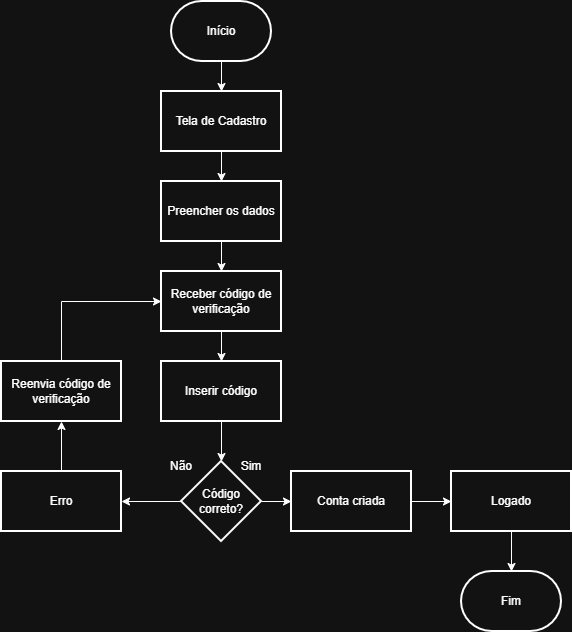

The diagram above was exported from draw.io. Its source (the exported page's mxGraphModel, read from the mxfile embedded in the PNG):
<mxGraphModel dx="854" dy="473" grid="1" gridSize="10" guides="1" tooltips="1" connect="1" arrows="1" fold="1" page="1" pageScale="1" pageWidth="827" pageHeight="1169" math="0" shadow="0">
  <root>
    <mxCell id="0" />
    <mxCell id="1" parent="0" />
    <mxCell id="8qkPMyLEeYdnhWc8OmyJ-4" edge="1" parent="1" source="8qkPMyLEeYdnhWc8OmyJ-1" style="edgeStyle=orthogonalEdgeStyle;rounded=0;orthogonalLoop=1;jettySize=auto;html=1;" target="8qkPMyLEeYdnhWc8OmyJ-3" value="">
      <mxGeometry relative="1" as="geometry" />
    </mxCell>
    <mxCell id="8qkPMyLEeYdnhWc8OmyJ-1" parent="1" style="strokeWidth=2;html=1;shape=mxgraph.flowchart.terminator;whiteSpace=wrap;" value="Início" vertex="1">
      <mxGeometry height="60" width="100" x="330" y="10" as="geometry" />
    </mxCell>
    <mxCell id="8qkPMyLEeYdnhWc8OmyJ-6" edge="1" parent="1" source="8qkPMyLEeYdnhWc8OmyJ-3" style="edgeStyle=orthogonalEdgeStyle;rounded=0;orthogonalLoop=1;jettySize=auto;html=1;" target="8qkPMyLEeYdnhWc8OmyJ-5" value="">
      <mxGeometry relative="1" as="geometry" />
    </mxCell>
    <mxCell id="8qkPMyLEeYdnhWc8OmyJ-3" parent="1" style="whiteSpace=wrap;html=1;strokeWidth=2;" value="Tela de Cadastro" vertex="1">
      <mxGeometry height="60" width="120" x="320" y="100" as="geometry" />
    </mxCell>
    <mxCell id="8qkPMyLEeYdnhWc8OmyJ-8" edge="1" parent="1" source="8qkPMyLEeYdnhWc8OmyJ-5" style="edgeStyle=orthogonalEdgeStyle;rounded=0;orthogonalLoop=1;jettySize=auto;html=1;" target="8qkPMyLEeYdnhWc8OmyJ-7" value="">
      <mxGeometry relative="1" as="geometry" />
    </mxCell>
    <mxCell id="8qkPMyLEeYdnhWc8OmyJ-5" parent="1" style="whiteSpace=wrap;html=1;strokeWidth=2;" value="Preencher os dados" vertex="1">
      <mxGeometry height="60" width="120" x="320" y="190" as="geometry" />
    </mxCell>
    <mxCell id="8qkPMyLEeYdnhWc8OmyJ-10" edge="1" parent="1" source="8qkPMyLEeYdnhWc8OmyJ-7" style="edgeStyle=orthogonalEdgeStyle;rounded=0;orthogonalLoop=1;jettySize=auto;html=1;" target="8qkPMyLEeYdnhWc8OmyJ-9" value="">
      <mxGeometry relative="1" as="geometry" />
    </mxCell>
    <mxCell id="8qkPMyLEeYdnhWc8OmyJ-7" parent="1" style="whiteSpace=wrap;html=1;strokeWidth=2;" value="Receber código de verificação" vertex="1">
      <mxGeometry height="60" width="120" x="320" y="280" as="geometry" />
    </mxCell>
    <mxCell id="8qkPMyLEeYdnhWc8OmyJ-12" edge="1" parent="1" source="8qkPMyLEeYdnhWc8OmyJ-9" style="edgeStyle=orthogonalEdgeStyle;rounded=0;orthogonalLoop=1;jettySize=auto;html=1;" target="8qkPMyLEeYdnhWc8OmyJ-11" value="">
      <mxGeometry relative="1" as="geometry" />
    </mxCell>
    <mxCell id="8qkPMyLEeYdnhWc8OmyJ-9" parent="1" style="whiteSpace=wrap;html=1;strokeWidth=2;" value="Inserir código" vertex="1">
      <mxGeometry height="60" width="120" x="320" y="370" as="geometry" />
    </mxCell>
    <mxCell id="8qkPMyLEeYdnhWc8OmyJ-16" edge="1" parent="1" source="8qkPMyLEeYdnhWc8OmyJ-11" style="edgeStyle=orthogonalEdgeStyle;rounded=0;orthogonalLoop=1;jettySize=auto;html=1;" target="8qkPMyLEeYdnhWc8OmyJ-15" value="">
      <mxGeometry relative="1" as="geometry" />
    </mxCell>
    <mxCell id="8qkPMyLEeYdnhWc8OmyJ-22" edge="1" parent="1" source="8qkPMyLEeYdnhWc8OmyJ-11" style="edgeStyle=orthogonalEdgeStyle;rounded=0;orthogonalLoop=1;jettySize=auto;html=1;" target="8qkPMyLEeYdnhWc8OmyJ-21" value="">
      <mxGeometry relative="1" as="geometry" />
    </mxCell>
    <mxCell id="8qkPMyLEeYdnhWc8OmyJ-11" parent="1" style="rhombus;whiteSpace=wrap;html=1;strokeWidth=2;" value="Código correto?" vertex="1">
      <mxGeometry height="80" width="80" x="340" y="470" as="geometry" />
    </mxCell>
    <mxCell id="8qkPMyLEeYdnhWc8OmyJ-13" parent="1" style="text;html=1;whiteSpace=wrap;strokeColor=none;fillColor=none;align=center;verticalAlign=middle;rounded=0;" value="Sim" vertex="1">
      <mxGeometry height="30" width="60" x="380" y="460" as="geometry" />
    </mxCell>
    <mxCell id="8qkPMyLEeYdnhWc8OmyJ-14" parent="1" style="text;html=1;whiteSpace=wrap;strokeColor=none;fillColor=none;align=center;verticalAlign=middle;rounded=0;" value="Não" vertex="1">
      <mxGeometry height="30" width="60" x="310" y="460" as="geometry" />
    </mxCell>
    <mxCell id="8qkPMyLEeYdnhWc8OmyJ-18" edge="1" parent="1" source="8qkPMyLEeYdnhWc8OmyJ-15" style="edgeStyle=orthogonalEdgeStyle;rounded=0;orthogonalLoop=1;jettySize=auto;html=1;" target="8qkPMyLEeYdnhWc8OmyJ-17" value="">
      <mxGeometry relative="1" as="geometry" />
    </mxCell>
    <mxCell id="8qkPMyLEeYdnhWc8OmyJ-15" parent="1" style="whiteSpace=wrap;html=1;strokeWidth=2;" value="Conta criada" vertex="1">
      <mxGeometry height="60" width="120" x="450" y="480" as="geometry" />
    </mxCell>
    <mxCell id="8qkPMyLEeYdnhWc8OmyJ-17" parent="1" style="whiteSpace=wrap;html=1;strokeWidth=2;" value="Logado" vertex="1">
      <mxGeometry height="60" width="120" x="610" y="480" as="geometry" />
    </mxCell>
    <mxCell id="8qkPMyLEeYdnhWc8OmyJ-19" parent="1" style="strokeWidth=2;html=1;shape=mxgraph.flowchart.terminator;whiteSpace=wrap;" value="Fim" vertex="1">
      <mxGeometry height="60" width="100" x="620" y="580" as="geometry" />
    </mxCell>
    <mxCell id="8qkPMyLEeYdnhWc8OmyJ-20" edge="1" parent="1" source="8qkPMyLEeYdnhWc8OmyJ-17" style="edgeStyle=orthogonalEdgeStyle;rounded=0;orthogonalLoop=1;jettySize=auto;html=1;exitX=0.5;exitY=1;exitDx=0;exitDy=0;entryX=0.5;entryY=0;entryDx=0;entryDy=0;entryPerimeter=0;" target="8qkPMyLEeYdnhWc8OmyJ-19">
      <mxGeometry relative="1" as="geometry" />
    </mxCell>
    <mxCell id="8qkPMyLEeYdnhWc8OmyJ-24" edge="1" parent="1" source="8qkPMyLEeYdnhWc8OmyJ-21" style="edgeStyle=orthogonalEdgeStyle;rounded=0;orthogonalLoop=1;jettySize=auto;html=1;" target="8qkPMyLEeYdnhWc8OmyJ-23" value="">
      <mxGeometry relative="1" as="geometry" />
    </mxCell>
    <mxCell id="8qkPMyLEeYdnhWc8OmyJ-21" parent="1" style="whiteSpace=wrap;html=1;strokeWidth=2;" value="Erro" vertex="1">
      <mxGeometry height="60" width="120" x="160" y="480" as="geometry" />
    </mxCell>
    <mxCell id="8qkPMyLEeYdnhWc8OmyJ-25" edge="1" parent="1" source="8qkPMyLEeYdnhWc8OmyJ-23" style="edgeStyle=orthogonalEdgeStyle;rounded=0;orthogonalLoop=1;jettySize=auto;html=1;exitX=0.5;exitY=0;exitDx=0;exitDy=0;entryX=0;entryY=0.5;entryDx=0;entryDy=0;" target="8qkPMyLEeYdnhWc8OmyJ-7">
      <mxGeometry relative="1" as="geometry" />
    </mxCell>
    <mxCell id="8qkPMyLEeYdnhWc8OmyJ-23" parent="1" style="whiteSpace=wrap;html=1;strokeWidth=2;" value="Reenvia código de verificação" vertex="1">
      <mxGeometry height="60" width="120" x="160" y="370" as="geometry" />
    </mxCell>
  </root>
</mxGraphModel>